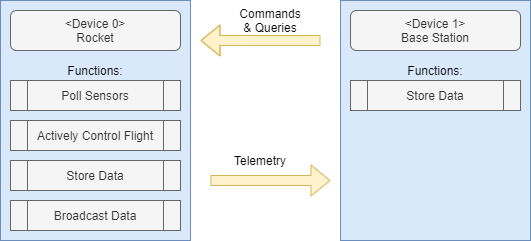

The diagram above was exported from draw.io. Its source (the exported page's mxGraphModel, read from the mxfile embedded in the PNG):
<mxGraphModel dx="813" dy="407" grid="1" gridSize="10" guides="1" tooltips="1" connect="1" arrows="1" fold="1" page="1" pageScale="1" pageWidth="827" pageHeight="1169" math="0" shadow="0">
  <root>
    <mxCell id="0" />
    <mxCell id="1" parent="0" />
    <mxCell id="KrP4XRcjbnRiaipFVZ9j-13" value="" style="group;fillColor=#f5f5f5;strokeColor=#666666;fontColor=#333333;" vertex="1" connectable="0" parent="1">
      <mxGeometry x="120" y="350" width="190" height="240" as="geometry" />
    </mxCell>
    <mxCell id="KrP4XRcjbnRiaipFVZ9j-3" value="" style="rounded=0;whiteSpace=wrap;html=1;fillColor=#dae8fc;strokeColor=#6c8ebf;" vertex="1" parent="KrP4XRcjbnRiaipFVZ9j-13">
      <mxGeometry width="190" height="240" as="geometry" />
    </mxCell>
    <mxCell id="KrP4XRcjbnRiaipFVZ9j-4" value="&amp;lt;Device 0&amp;gt;&lt;br&gt;Rocket" style="rounded=1;whiteSpace=wrap;html=1;fillColor=#f5f5f5;strokeColor=#666666;fontColor=#333333;" vertex="1" parent="KrP4XRcjbnRiaipFVZ9j-13">
      <mxGeometry x="10" y="10" width="170" height="40" as="geometry" />
    </mxCell>
    <mxCell id="KrP4XRcjbnRiaipFVZ9j-5" value="Functions:" style="text;html=1;strokeColor=none;fillColor=none;align=center;verticalAlign=middle;whiteSpace=wrap;rounded=0;" vertex="1" parent="KrP4XRcjbnRiaipFVZ9j-13">
      <mxGeometry x="75" y="60" width="40" height="20" as="geometry" />
    </mxCell>
    <mxCell id="KrP4XRcjbnRiaipFVZ9j-6" value="Poll Sensors" style="shape=process;whiteSpace=wrap;html=1;backgroundOutline=1;fillColor=#f5f5f5;strokeColor=#666666;fontColor=#333333;" vertex="1" parent="KrP4XRcjbnRiaipFVZ9j-13">
      <mxGeometry x="10" y="80" width="170" height="30" as="geometry" />
    </mxCell>
    <mxCell id="KrP4XRcjbnRiaipFVZ9j-8" value="Actively Control Flight&lt;span style=&quot;color: rgba(0 , 0 , 0 , 0) ; font-family: monospace ; font-size: 0px&quot;&gt;%3CmxGraphModel%3E%3Croot%3E%3CmxCell%20id%3D%220%22%2F%3E%3CmxCell%20id%3D%221%22%20parent%3D%220%22%2F%3E%3CmxCell%20id%3D%222%22%20value%3D%22Poll%20Sensors%22%20style%3D%22shape%3Dprocess%3BwhiteSpace%3Dwrap%3Bhtml%3D1%3BbackgroundOutline%3D1%3B%22%20vertex%3D%221%22%20parent%3D%221%22%3E%3CmxGeometry%20x%3D%22120%22%20y%3D%22430%22%20width%3D%22170%22%20height%3D%2230%22%20as%3D%22geometry%22%2F%3E%3C%2FmxCell%3E%3C%2Froot%3E%3C%2FmxGraphModel%3E&lt;/span&gt;" style="shape=process;whiteSpace=wrap;html=1;backgroundOutline=1;fillColor=#f5f5f5;strokeColor=#666666;fontColor=#333333;" vertex="1" parent="KrP4XRcjbnRiaipFVZ9j-13">
      <mxGeometry x="10" y="120" width="170" height="30" as="geometry" />
    </mxCell>
    <mxCell id="KrP4XRcjbnRiaipFVZ9j-9" value="Store Data" style="shape=process;whiteSpace=wrap;html=1;backgroundOutline=1;fillColor=#f5f5f5;strokeColor=#666666;fontColor=#333333;" vertex="1" parent="KrP4XRcjbnRiaipFVZ9j-13">
      <mxGeometry x="10" y="160" width="170" height="30" as="geometry" />
    </mxCell>
    <mxCell id="KrP4XRcjbnRiaipFVZ9j-10" value="Broadcast Data" style="shape=process;whiteSpace=wrap;html=1;backgroundOutline=1;fillColor=#f5f5f5;strokeColor=#666666;fontColor=#333333;" vertex="1" parent="KrP4XRcjbnRiaipFVZ9j-13">
      <mxGeometry x="10" y="200" width="170" height="30" as="geometry" />
    </mxCell>
    <mxCell id="KrP4XRcjbnRiaipFVZ9j-18" value="" style="group;fillColor=#dae8fc;strokeColor=#6c8ebf;" vertex="1" connectable="0" parent="1">
      <mxGeometry x="460" y="350" width="190" height="240" as="geometry" />
    </mxCell>
    <mxCell id="KrP4XRcjbnRiaipFVZ9j-14" value="" style="rounded=0;whiteSpace=wrap;html=1;fillColor=#dae8fc;strokeColor=#6c8ebf;" vertex="1" parent="KrP4XRcjbnRiaipFVZ9j-18">
      <mxGeometry width="190" height="240" as="geometry" />
    </mxCell>
    <mxCell id="KrP4XRcjbnRiaipFVZ9j-15" value="&amp;lt;Device 1&amp;gt;&lt;br&gt;Base Station" style="rounded=1;whiteSpace=wrap;html=1;fillColor=#f5f5f5;strokeColor=#666666;fontColor=#333333;" vertex="1" parent="KrP4XRcjbnRiaipFVZ9j-18">
      <mxGeometry x="10" y="10" width="170" height="40" as="geometry" />
    </mxCell>
    <mxCell id="KrP4XRcjbnRiaipFVZ9j-16" value="Functions:" style="text;html=1;strokeColor=none;fillColor=none;align=center;verticalAlign=middle;whiteSpace=wrap;rounded=0;" vertex="1" parent="KrP4XRcjbnRiaipFVZ9j-18">
      <mxGeometry x="75" y="60" width="40" height="20" as="geometry" />
    </mxCell>
    <mxCell id="KrP4XRcjbnRiaipFVZ9j-17" value="Store Data" style="shape=process;whiteSpace=wrap;html=1;backgroundOutline=1;fillColor=#f5f5f5;strokeColor=#666666;fontColor=#333333;" vertex="1" parent="KrP4XRcjbnRiaipFVZ9j-18">
      <mxGeometry x="10" y="80" width="170" height="30" as="geometry" />
    </mxCell>
    <mxCell id="KrP4XRcjbnRiaipFVZ9j-21" value="" style="shape=flexArrow;endArrow=classic;html=1;fillColor=#fff2cc;strokeColor=#d6b656;" edge="1" parent="1">
      <mxGeometry width="50" height="50" relative="1" as="geometry">
        <mxPoint x="440" y="390" as="sourcePoint" />
        <mxPoint x="320" y="390" as="targetPoint" />
        <Array as="points">
          <mxPoint x="360" y="390" />
        </Array>
      </mxGeometry>
    </mxCell>
    <mxCell id="KrP4XRcjbnRiaipFVZ9j-22" value="Commands &amp;amp; Queries" style="text;html=1;strokeColor=none;fillColor=none;align=center;verticalAlign=middle;whiteSpace=wrap;rounded=0;" vertex="1" parent="1">
      <mxGeometry x="370" y="360" width="40" height="20" as="geometry" />
    </mxCell>
    <mxCell id="KrP4XRcjbnRiaipFVZ9j-23" value="" style="shape=flexArrow;endArrow=classic;html=1;fillColor=#fff2cc;strokeColor=#d6b656;" edge="1" parent="1">
      <mxGeometry width="50" height="50" relative="1" as="geometry">
        <mxPoint x="330" y="530" as="sourcePoint" />
        <mxPoint x="450" y="530" as="targetPoint" />
      </mxGeometry>
    </mxCell>
    <mxCell id="KrP4XRcjbnRiaipFVZ9j-24" value="Telemetry" style="text;html=1;strokeColor=none;fillColor=none;align=center;verticalAlign=middle;whiteSpace=wrap;rounded=0;" vertex="1" parent="1">
      <mxGeometry x="360" y="500" width="40" height="20" as="geometry" />
    </mxCell>
  </root>
</mxGraphModel>